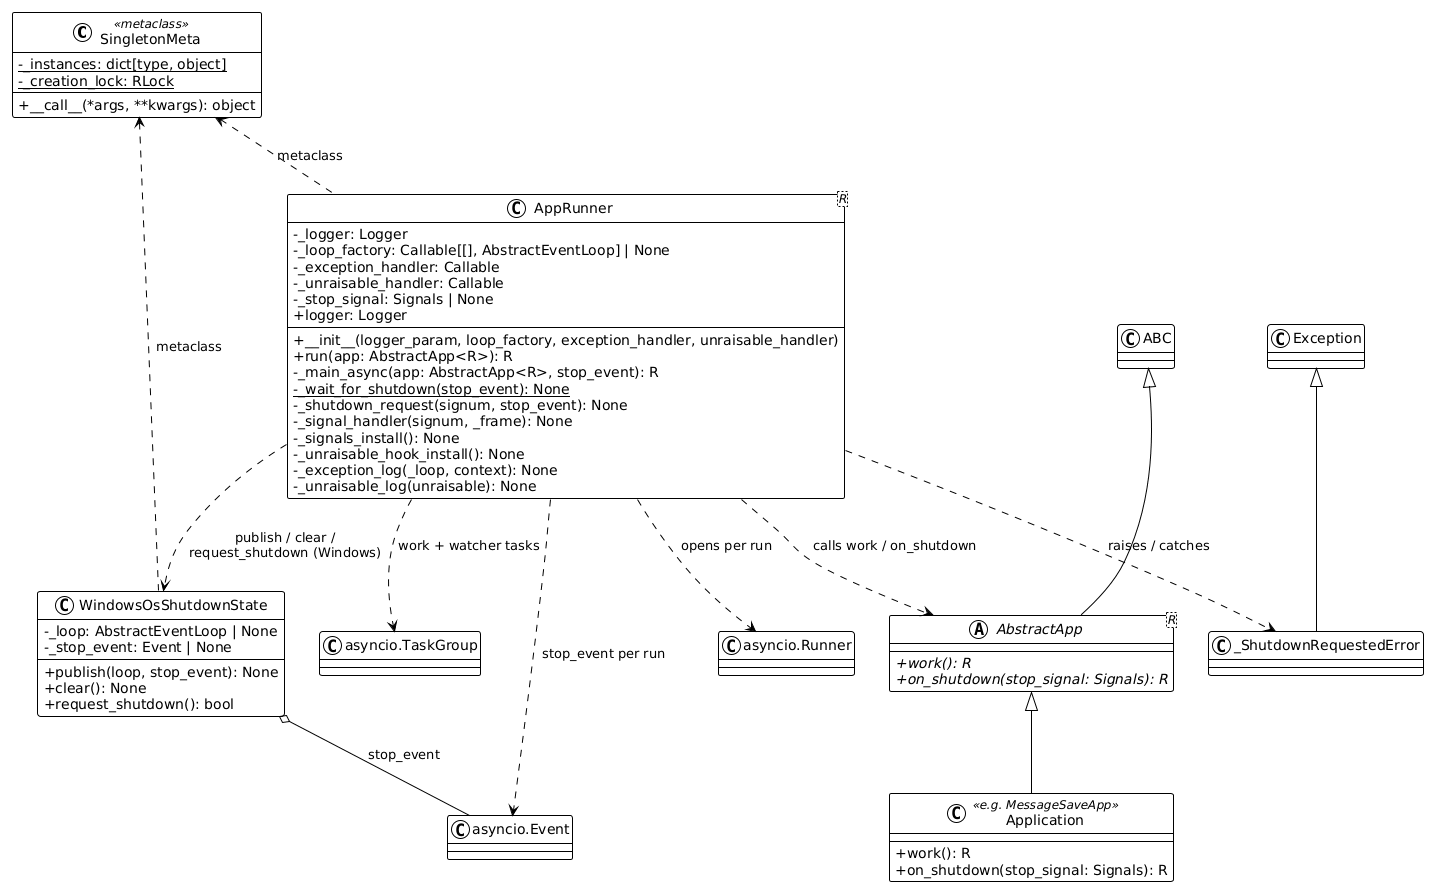

The diagram above was rendered by PlantUML. Its source (embedded in the PNG):
@startuml
!theme plain
skinparam classAttributeIconSize 0

class SingletonMeta <<metaclass>> {
   -{static} _instances: dict[type, object]
   -{static} _creation_lock: RLock
   +__call__(*args, **kwargs): object
}

class "AppRunner<R>" as AppRunner {
   -_logger: Logger
   -_loop_factory: Callable[[], AbstractEventLoop] | None
   -_exception_handler: Callable
   -_unraisable_handler: Callable
   -_stop_signal: Signals | None
   +__init__(logger_param, loop_factory, exception_handler, unraisable_handler)
   +logger: Logger
   +run(app: AbstractApp<R>): R
   -_main_async(app: AbstractApp<R>, stop_event): R
   -{static} _wait_for_shutdown(stop_event): None
   -_shutdown_request(signum, stop_event): None
   -_signal_handler(signum, _frame): None
   -_signals_install(): None
   -_unraisable_hook_install(): None
   -_exception_log(_loop, context): None
   -_unraisable_log(unraisable): None
}

class WindowsOsShutdownState {
   -_loop: AbstractEventLoop | None
   -_stop_event: Event | None
   +publish(loop, stop_event): None
   +clear(): None
   +request_shutdown(): bool
}

class _ShutdownRequestedError

abstract class "AbstractApp<R>" as AbstractApp {
   +{abstract} work(): R
   +{abstract} on_shutdown(stop_signal: Signals): R
}

class Application <<e.g. MessageSaveApp>> {
   +work(): R
   +on_shutdown(stop_signal: Signals): R
}

class "asyncio.Runner" as Runner
class "asyncio.TaskGroup" as TaskGroup
class "asyncio.Event" as Event

Exception <|-- _ShutdownRequestedError
ABC <|-- AbstractApp
SingletonMeta <.. AppRunner : metaclass
SingletonMeta <.. WindowsOsShutdownState : metaclass
AppRunner ..> WindowsOsShutdownState : publish / clear /\nrequest_shutdown (Windows)
AppRunner ..> _ShutdownRequestedError : raises / catches
AppRunner ..> Runner : opens per run
AppRunner ..> TaskGroup : work + watcher tasks
AppRunner ..> Event : stop_event per run
WindowsOsShutdownState o-- Event : stop_event
AbstractApp <|-- Application
AppRunner ..> AbstractApp : calls work / on_shutdown
@enduml